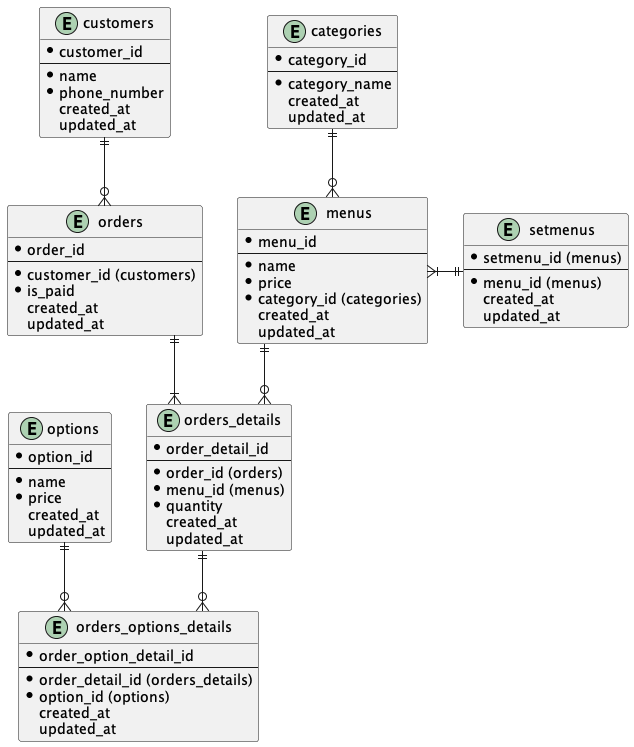

The diagram above was rendered by PlantUML. Its source (embedded in the PNG):
@startuml erd
' PlantUML参考：https://www.gunshi.info/entry/2022/04/05/005934
' 命名規則：https://qiita.com/genzouw/items/35022fa96c120e67c637

skinparam linetype ortho

entity "menus" as menus {
  * menu_id
  --
  * name
  * price
  * category_id (categories)
  created_at
  updated_at
}

entity "setmenus" as setmenus {
  * setmenu_id (menus)
  --
  * menu_id (menus)
  created_at
  updated_at
}

entity "categories" as categories {
  * category_id
  --
  * category_name
  created_at
  updated_at
}

entity "customers" as customers {
  * customer_id
  --
  * name
  * phone_number
  created_at
  updated_at
}

entity "orders" as orders {
  * order_id
  --
  * customer_id (customers)
  * is_paid
  created_at
  updated_at
}

entity "orders_details" as orders_details {
  * order_detail_id
  --
  * order_id (orders)
  * menu_id (menus)
  * quantity
  created_at
  updated_at
}

entity "options" as options {
  * option_id
  --
  * name
  * price
  created_at
  updated_at
}

entity "orders_options_details" as orders_options_details {
  * order_option_detail_id
  --
  * order_detail_id (orders_details)
  * option_id (options)
  created_at
  updated_at
}

customers ||--o{ orders
orders ||--|{ orders_details
menus ||--o{ orders_details
menus }|-r-|| setmenus
categories ||--o{ menus
orders_details ||--o{ orders_options_details
options ||--o{ orders_options_details

@enduml